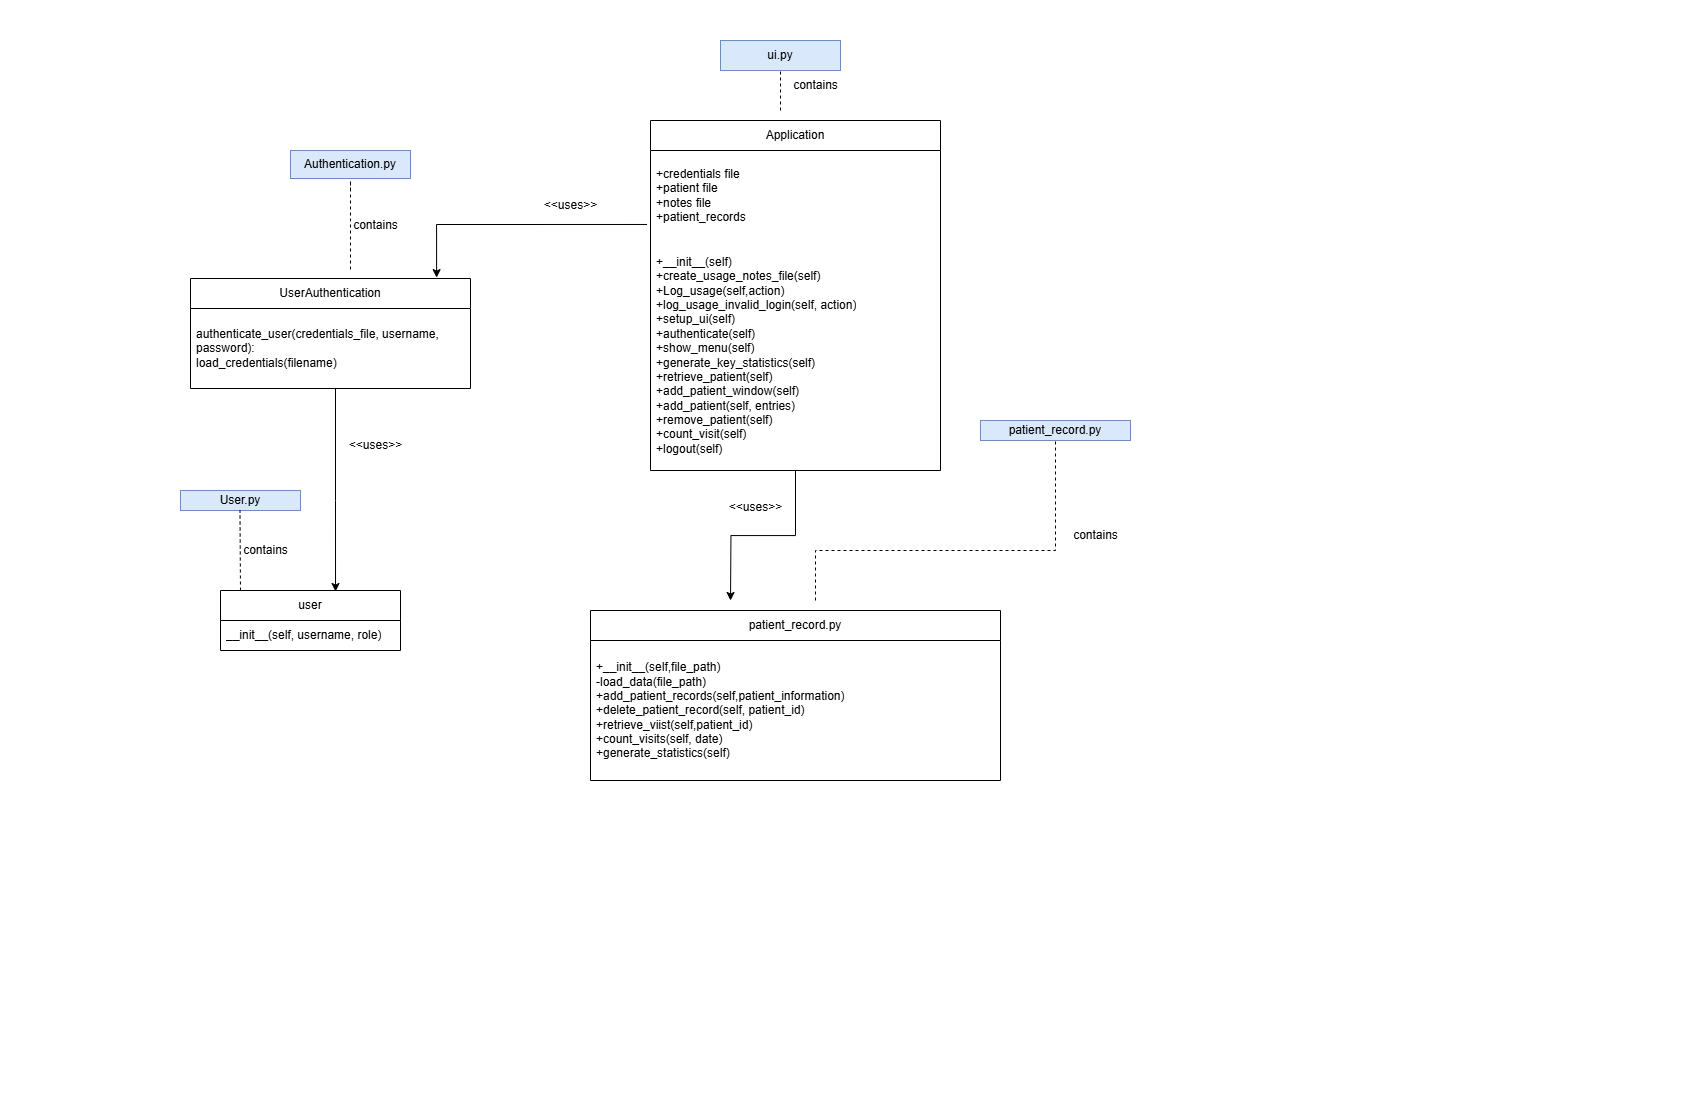

The diagram above was exported from draw.io. Its source (the exported page's mxGraphModel, read from the mxfile embedded in the PNG):
<mxGraphModel dx="2751" dy="1036" grid="1" gridSize="10" guides="1" tooltips="1" connect="1" arrows="1" fold="1" page="1" pageScale="1" pageWidth="850" pageHeight="1100" math="0" shadow="0">
  <root>
    <mxCell id="0" />
    <mxCell id="1" parent="0" />
    <mxCell id="932lsZrHlh4vWriQRANL-1" value="Authentication.py" style="rounded=0;whiteSpace=wrap;html=1;fillColor=#dae8fc;strokeColor=#6c8ebf;" parent="1" vertex="1">
      <mxGeometry x="-560" y="150" width="120" height="28" as="geometry" />
    </mxCell>
    <mxCell id="932lsZrHlh4vWriQRANL-7" value="User.py" style="whiteSpace=wrap;html=1;fillColor=#dae8fc;strokeColor=#6c8ebf;" parent="1" vertex="1">
      <mxGeometry x="-670" y="490" width="120" height="20" as="geometry" />
    </mxCell>
    <mxCell id="932lsZrHlh4vWriQRANL-8" value="&lt;font style=&quot;font-size: 12px;&quot;&gt;&amp;lt;&amp;lt;uses&amp;gt;&amp;gt;&lt;/font&gt;" style="text;html=1;align=center;verticalAlign=middle;resizable=0;points=[];autosize=1;strokeColor=none;fillColor=none;fontSize=16;" parent="1" vertex="1">
      <mxGeometry x="-135" y="490" width="80" height="30" as="geometry" />
    </mxCell>
    <mxCell id="3aty21iXTuY3HGxIgElE-2" value="ui.py" style="whiteSpace=wrap;html=1;fillColor=#dae8fc;strokeColor=#6c8ebf;" vertex="1" parent="1">
      <mxGeometry x="-130" y="40" width="120" height="30" as="geometry" />
    </mxCell>
    <mxCell id="3aty21iXTuY3HGxIgElE-3" value="UserAuthentication" style="swimlane;fontStyle=0;childLayout=stackLayout;horizontal=1;startSize=30;horizontalStack=0;resizeParent=1;resizeParentMax=0;resizeLast=0;collapsible=1;marginBottom=0;whiteSpace=wrap;html=1;" vertex="1" parent="1">
      <mxGeometry x="-660" y="278" width="280" height="110" as="geometry" />
    </mxCell>
    <mxCell id="3aty21iXTuY3HGxIgElE-4" value="authenticate_user(credentials_file, username, password):&#10;load_credentials(filename)" style="text;strokeColor=none;fillColor=none;align=left;verticalAlign=middle;spacingLeft=4;spacingRight=4;overflow=hidden;points=[[0,0.5],[1,0.5]];portConstraint=eastwest;rotatable=0;whiteSpace=wrap;html=1;" vertex="1" parent="3aty21iXTuY3HGxIgElE-3">
      <mxGeometry y="30" width="280" height="80" as="geometry" />
    </mxCell>
    <mxCell id="3aty21iXTuY3HGxIgElE-7" value="patient_record.py" style="swimlane;fontStyle=0;childLayout=stackLayout;horizontal=1;startSize=30;horizontalStack=0;resizeParent=1;resizeParentMax=0;resizeLast=0;collapsible=1;marginBottom=0;whiteSpace=wrap;html=1;" vertex="1" parent="1">
      <mxGeometry x="-260" y="610" width="410" height="170" as="geometry" />
    </mxCell>
    <mxCell id="3aty21iXTuY3HGxIgElE-9" value="+__init__(self,file_path)&lt;div&gt;-load_data(file_path)&lt;/div&gt;&lt;div&gt;+add_patient_records(self,patient_information)&lt;/div&gt;&lt;div&gt;+delete_patient_record(self, patient_id)&lt;/div&gt;&lt;div&gt;+retrieve_viist(self,patient_id)&lt;/div&gt;&lt;div&gt;+count_visits(self, date)&lt;/div&gt;&lt;div&gt;+generate_statistics(self)&lt;/div&gt;" style="text;strokeColor=none;fillColor=none;align=left;verticalAlign=middle;spacingLeft=4;spacingRight=4;overflow=hidden;points=[[0,0.5],[1,0.5]];portConstraint=eastwest;rotatable=0;whiteSpace=wrap;html=1;" vertex="1" parent="3aty21iXTuY3HGxIgElE-7">
      <mxGeometry y="30" width="410" height="140" as="geometry" />
    </mxCell>
    <mxCell id="3aty21iXTuY3HGxIgElE-40" style="edgeStyle=orthogonalEdgeStyle;rounded=0;orthogonalLoop=1;jettySize=auto;html=1;" edge="1" parent="1" source="3aty21iXTuY3HGxIgElE-22">
      <mxGeometry relative="1" as="geometry">
        <mxPoint x="-120" y="600" as="targetPoint" />
      </mxGeometry>
    </mxCell>
    <mxCell id="3aty21iXTuY3HGxIgElE-22" value="Application" style="swimlane;fontStyle=0;childLayout=stackLayout;horizontal=1;startSize=30;horizontalStack=0;resizeParent=1;resizeParentMax=0;resizeLast=0;collapsible=1;marginBottom=0;whiteSpace=wrap;html=1;" vertex="1" parent="1">
      <mxGeometry x="-200" y="120" width="290" height="350" as="geometry" />
    </mxCell>
    <mxCell id="3aty21iXTuY3HGxIgElE-23" value="+credentials file&lt;div&gt;+patient file&lt;/div&gt;&lt;div&gt;+notes file&lt;/div&gt;&lt;div&gt;+patient_records&lt;/div&gt;" style="text;strokeColor=none;fillColor=none;align=left;verticalAlign=middle;spacingLeft=4;spacingRight=4;overflow=hidden;points=[[0,0.5],[1,0.5]];portConstraint=eastwest;rotatable=0;whiteSpace=wrap;html=1;" vertex="1" parent="3aty21iXTuY3HGxIgElE-22">
      <mxGeometry y="30" width="290" height="90" as="geometry" />
    </mxCell>
    <mxCell id="3aty21iXTuY3HGxIgElE-24" value="+__init__(self)&lt;div&gt;+create_usage_notes_file(self)&lt;/div&gt;&lt;div&gt;+Log_usage(self,action)&lt;/div&gt;&lt;div&gt;+log_usage_invalid_login(self, action)&lt;/div&gt;&lt;div&gt;+setup_ui(self)&lt;/div&gt;&lt;div&gt;+authenticate(self)&lt;/div&gt;&lt;div&gt;+show_menu(self)&lt;/div&gt;&lt;div&gt;+generate_key_statistics(self)&lt;/div&gt;&lt;div&gt;+retrieve_patient(self)&lt;/div&gt;&lt;div&gt;+add_patient_window(self)&lt;/div&gt;&lt;div&gt;+add_patient(self, entries)&lt;/div&gt;&lt;div&gt;+remove_patient(self)&lt;/div&gt;&lt;div&gt;+count_visit(self)&lt;/div&gt;&lt;div&gt;+logout(self)&lt;/div&gt;" style="text;strokeColor=none;fillColor=none;align=left;verticalAlign=middle;spacingLeft=4;spacingRight=4;overflow=hidden;points=[[0,0.5],[1,0.5]];portConstraint=eastwest;rotatable=0;whiteSpace=wrap;html=1;" vertex="1" parent="3aty21iXTuY3HGxIgElE-22">
      <mxGeometry y="120" width="290" height="230" as="geometry" />
    </mxCell>
    <mxCell id="3aty21iXTuY3HGxIgElE-26" value="" style="endArrow=none;dashed=1;html=1;rounded=0;entryX=0.5;entryY=1;entryDx=0;entryDy=0;" edge="1" parent="1" target="3aty21iXTuY3HGxIgElE-2">
      <mxGeometry width="50" height="50" relative="1" as="geometry">
        <mxPoint x="-70" y="110" as="sourcePoint" />
        <mxPoint x="-100" y="240" as="targetPoint" />
      </mxGeometry>
    </mxCell>
    <mxCell id="3aty21iXTuY3HGxIgElE-28" value="" style="endArrow=none;dashed=1;html=1;rounded=0;" edge="1" parent="1">
      <mxGeometry width="50" height="50" relative="1" as="geometry">
        <mxPoint x="-500" y="190" as="sourcePoint" />
        <mxPoint x="-500" y="270" as="targetPoint" />
        <Array as="points">
          <mxPoint x="-500" y="180" />
          <mxPoint x="-500" y="220" />
        </Array>
      </mxGeometry>
    </mxCell>
    <mxCell id="3aty21iXTuY3HGxIgElE-29" value="contains" style="text;html=1;align=center;verticalAlign=middle;resizable=0;points=[];autosize=1;strokeColor=none;fillColor=none;" vertex="1" parent="1">
      <mxGeometry x="-510" y="210" width="70" height="30" as="geometry" />
    </mxCell>
    <mxCell id="3aty21iXTuY3HGxIgElE-32" value="user" style="swimlane;fontStyle=0;childLayout=stackLayout;horizontal=1;startSize=30;horizontalStack=0;resizeParent=1;resizeParentMax=0;resizeLast=0;collapsible=1;marginBottom=0;whiteSpace=wrap;html=1;" vertex="1" parent="1">
      <mxGeometry x="-630" y="590" width="180" height="60" as="geometry" />
    </mxCell>
    <mxCell id="3aty21iXTuY3HGxIgElE-33" value="__init__(self, username, role)" style="text;strokeColor=none;fillColor=none;align=left;verticalAlign=middle;spacingLeft=4;spacingRight=4;overflow=hidden;points=[[0,0.5],[1,0.5]];portConstraint=eastwest;rotatable=0;whiteSpace=wrap;html=1;" vertex="1" parent="3aty21iXTuY3HGxIgElE-32">
      <mxGeometry y="30" width="180" height="30" as="geometry" />
    </mxCell>
    <mxCell id="3aty21iXTuY3HGxIgElE-36" value="patient_record.py" style="whiteSpace=wrap;html=1;fillColor=#dae8fc;strokeColor=#6c8ebf;" vertex="1" parent="1">
      <mxGeometry x="130" y="420" width="150" height="20" as="geometry" />
    </mxCell>
    <mxCell id="3aty21iXTuY3HGxIgElE-37" value="contains" style="text;html=1;align=center;verticalAlign=middle;resizable=0;points=[];autosize=1;strokeColor=none;fillColor=none;" vertex="1" parent="1">
      <mxGeometry x="-70" y="70" width="70" height="30" as="geometry" />
    </mxCell>
    <mxCell id="3aty21iXTuY3HGxIgElE-38" value="" style="endArrow=none;dashed=1;html=1;rounded=0;entryX=0.5;entryY=1;entryDx=0;entryDy=0;" edge="1" parent="1" target="3aty21iXTuY3HGxIgElE-36">
      <mxGeometry width="50" height="50" relative="1" as="geometry">
        <mxPoint x="-35" y="600" as="sourcePoint" />
        <mxPoint x="-100" y="580" as="targetPoint" />
        <Array as="points">
          <mxPoint x="-35" y="550" />
          <mxPoint x="205" y="550" />
        </Array>
      </mxGeometry>
    </mxCell>
    <mxCell id="3aty21iXTuY3HGxIgElE-42" style="edgeStyle=orthogonalEdgeStyle;rounded=0;orthogonalLoop=1;jettySize=auto;html=1;entryX=0.639;entryY=0.017;entryDx=0;entryDy=0;entryPerimeter=0;" edge="1" parent="1" source="3aty21iXTuY3HGxIgElE-3" target="3aty21iXTuY3HGxIgElE-32">
      <mxGeometry relative="1" as="geometry">
        <Array as="points">
          <mxPoint x="-515" y="500" />
          <mxPoint x="-515" y="500" />
        </Array>
      </mxGeometry>
    </mxCell>
    <mxCell id="3aty21iXTuY3HGxIgElE-43" value="" style="endArrow=none;dashed=1;html=1;rounded=0;exitX=0.111;exitY=0;exitDx=0;exitDy=0;exitPerimeter=0;" edge="1" parent="1" source="3aty21iXTuY3HGxIgElE-32">
      <mxGeometry width="50" height="50" relative="1" as="geometry">
        <mxPoint x="-610.5" y="550" as="sourcePoint" />
        <mxPoint x="-610.5" y="510" as="targetPoint" />
        <Array as="points">
          <mxPoint x="-610.5" y="510" />
        </Array>
      </mxGeometry>
    </mxCell>
    <mxCell id="3aty21iXTuY3HGxIgElE-44" value="contains" style="text;html=1;align=center;verticalAlign=middle;resizable=0;points=[];autosize=1;strokeColor=none;fillColor=none;" vertex="1" parent="1">
      <mxGeometry x="-620" y="535" width="70" height="30" as="geometry" />
    </mxCell>
    <mxCell id="3aty21iXTuY3HGxIgElE-45" value="&amp;lt;&amp;lt;uses&amp;gt;&amp;gt;" style="text;html=1;align=center;verticalAlign=middle;resizable=0;points=[];autosize=1;strokeColor=none;fillColor=none;" vertex="1" parent="1">
      <mxGeometry x="-515" y="430" width="80" height="30" as="geometry" />
    </mxCell>
    <mxCell id="3aty21iXTuY3HGxIgElE-46" style="edgeStyle=orthogonalEdgeStyle;rounded=0;orthogonalLoop=1;jettySize=auto;html=1;entryX=0.879;entryY=-0.008;entryDx=0;entryDy=0;entryPerimeter=0;exitX=-0.012;exitY=0.822;exitDx=0;exitDy=0;exitPerimeter=0;" edge="1" parent="1" source="3aty21iXTuY3HGxIgElE-23" target="3aty21iXTuY3HGxIgElE-3">
      <mxGeometry relative="1" as="geometry" />
    </mxCell>
    <mxCell id="3aty21iXTuY3HGxIgElE-47" value="&amp;lt;&amp;lt;uses&amp;gt;&amp;gt;" style="text;html=1;align=center;verticalAlign=middle;resizable=0;points=[];autosize=1;strokeColor=none;fillColor=none;" vertex="1" parent="1">
      <mxGeometry x="-320" y="190" width="80" height="30" as="geometry" />
    </mxCell>
    <mxCell id="3aty21iXTuY3HGxIgElE-50" value="contains" style="text;html=1;align=center;verticalAlign=middle;resizable=0;points=[];autosize=1;strokeColor=none;fillColor=none;" vertex="1" parent="1">
      <mxGeometry x="210" y="520" width="70" height="30" as="geometry" />
    </mxCell>
  </root>
</mxGraphModel>